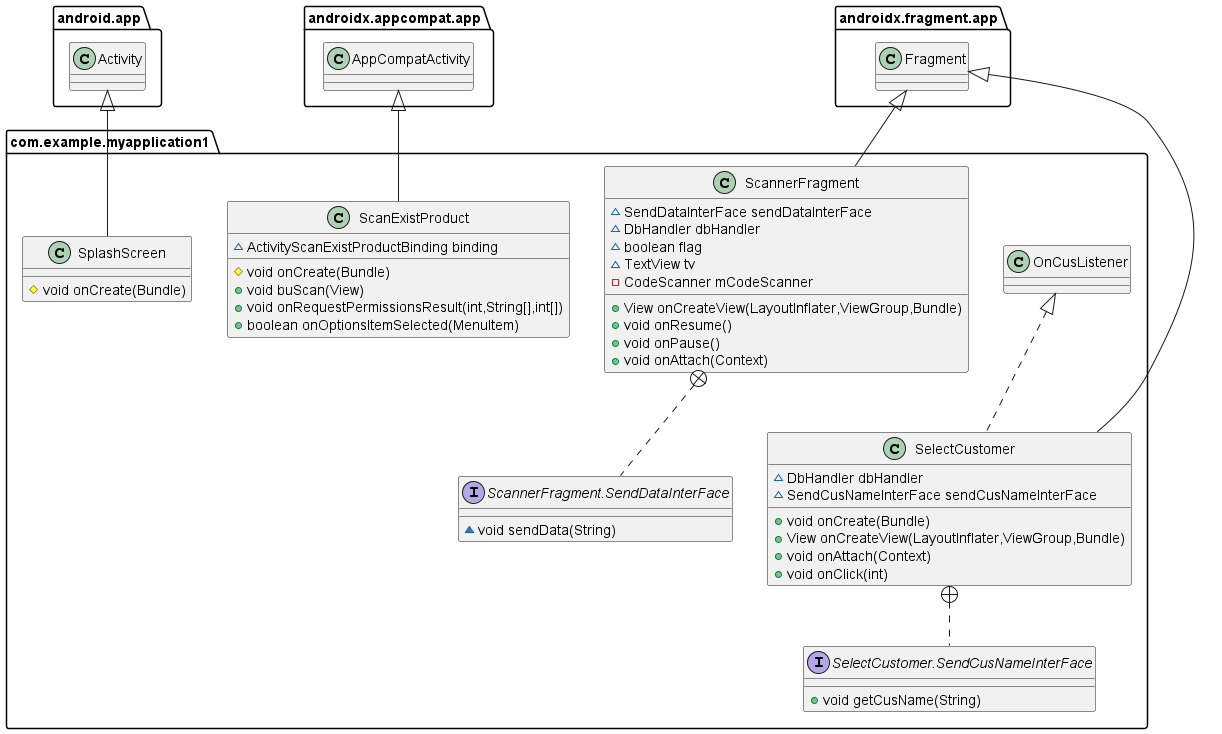

The diagram above was rendered by PlantUML. Its source (embedded in the PNG):
@startuml
class com.example.myapplication1.SplashScreen {
# void onCreate(Bundle)
}
class com.example.myapplication1.ScannerFragment {
~ SendDataInterFace sendDataInterFace
~ DbHandler dbHandler
~ boolean flag
~ TextView tv
- CodeScanner mCodeScanner
+ View onCreateView(LayoutInflater,ViewGroup,Bundle)
+ void onResume()
+ void onPause()
+ void onAttach(Context)
}
interface com.example.myapplication1.ScannerFragment.SendDataInterFace {
~ void sendData(String)
}
class com.example.myapplication1.ScanExistProduct {
~ ActivityScanExistProductBinding binding
# void onCreate(Bundle)
+ void buScan(View)
+ void onRequestPermissionsResult(int,String[],int[])
+ boolean onOptionsItemSelected(MenuItem)
}
class com.example.myapplication1.SelectCustomer {
~ DbHandler dbHandler
~ SendCusNameInterFace sendCusNameInterFace
+ void onCreate(Bundle)
+ View onCreateView(LayoutInflater,ViewGroup,Bundle)
+ void onAttach(Context)
+ void onClick(int)
}
interface com.example.myapplication1.SelectCustomer.SendCusNameInterFace {
+ void getCusName(String)
}


android.app.Activity <|-- com.example.myapplication1.SplashScreen
androidx.fragment.app.Fragment <|-- com.example.myapplication1.ScannerFragment
com.example.myapplication1.ScannerFragment +.. com.example.myapplication1.ScannerFragment.SendDataInterFace
androidx.appcompat.app.AppCompatActivity <|-- com.example.myapplication1.ScanExistProduct
com.example.myapplication1.OnCusListener <|.. com.example.myapplication1.SelectCustomer
androidx.fragment.app.Fragment <|-- com.example.myapplication1.SelectCustomer
com.example.myapplication1.SelectCustomer +.. com.example.myapplication1.SelectCustomer.SendCusNameInterFace
@enduml